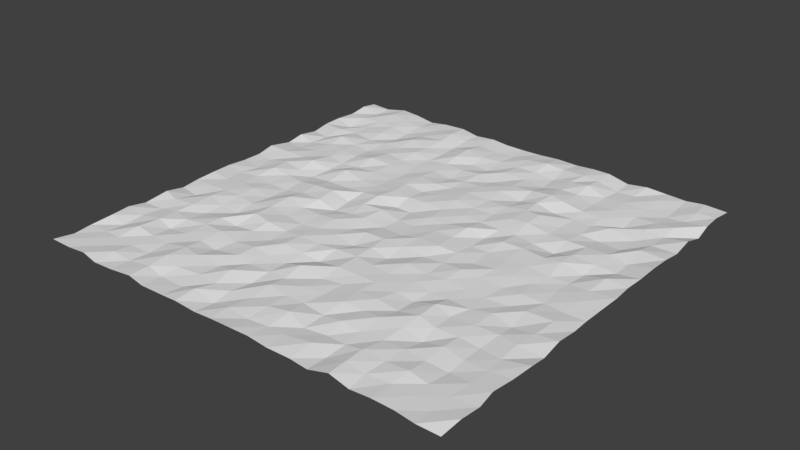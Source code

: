 # Source: plane1.blend  (saved by Blender 2.79.0; exported with 4.5.12 LTS)
import bpy
from mathutils import Matrix  # noqa: F401  (used for matrix-valued properties, if any)

bpy.ops.wm.read_factory_settings(use_empty=True)
scene = bpy.context.scene
scene.name = 'Scene'

# ---- collections
col_collection_1 = bpy.data.collections.new('Collection 1'); scene.collection.children.link(col_collection_1)

# ---- world
world_world = bpy.data.worlds.new('World'); scene.world = world_world
world_world.color = (0.05088, 0.05088, 0.05088)
world_world.use_sun_shadow = False
world_world.sun_shadow_jitter_overblur = 0.0
world_world.cycles.sampling_method = 'MANUAL'

# ---- meshes
me_plane = bpy.data.meshes.new('Plane')
me_plane.from_pydata([(-20.29, -19.97, -0.1027), (19.95, -19.95, -0.2278), (-19.99, 19.72, 0.05388), (19.99, 19.93, -0.1101), (-20.02, 18.19, 0.2372), (-19.97, 16.31, 0.01151), (-20.17, 14.37, 0.04981), (-20.14, 12.56, 0.01553), (-20.01, 10.69, -0.1891), (-19.96, 8.693, 0.1236), (-20.0, 7.004, -0.1814), (-20.18, 4.775, 0.1452), (-19.99, 2.988, -0.08464), (-20.05, 1.105, -0.1088), (-20.1, -0.8256, 0.01752), (-19.94, -2.867, 0.07432), (-20.1, -4.681, -0.1026), (-19.98, -6.468, -0.2201), (-19.84, -8.435, 0.183), (-20.06, -10.63, -0.1976), (-20.18, -12.39, 0.04439), (-19.89, -14.32, 0.08887), (-20.13, -16.39, -0.158), (-19.93, -18.16, -0.1983), (-18.17, -19.98, -0.1079), (-16.18, -19.96, 0.06272), (-14.42, -20.2, -0.09951), (-12.51, -20.11, -0.07802), (-10.35, -19.99, 0.09411), (-8.652, -20.16, -0.07239), (-6.394, -20.07, -0.09018), (-4.841, -20.13, 0.04747), (-2.854, -20.01, -0.1876), (-1.134, -19.99, -0.08742), (1.055, -20.1, 0.08496), (2.791, -19.97, 0.02564), (4.766, -20.12, -0.009644), (6.806, -19.91, -0.1616), (8.592, -20.02, -0.2169), (10.42, -19.85, 0.1881), (12.27, -19.89, -0.2205), (14.14, -19.89, -0.06507), (16.09, -19.85, -0.1227), (18.06, -20.17, -0.03309), (20.06, -18.03, 0.0437), (20.12, -16.15, -0.07034), (19.86, -14.37, 0.02419), (20.08, -12.43, 0.01605), (20.29, -10.46, 0.1592), (20.15, -8.765, -0.1478), (20.05, -6.73, 0.1478), (19.98, -4.615, -0.115), (19.91, -2.947, -0.1276), (20.03, -1.032, -0.00861), (20.18, 0.9064, 0.1454), (19.99, 2.88, 0.05923), (20.1, 4.6, 0.1054), (20.12, 6.668, 0.1714), (20.11, 8.678, 0.06863), (20.18, 10.37, -0.09137), (20.1, 12.4, 0.1902), (20.07, 14.44, -0.3849), (19.95, 16.22, 0.009699), (19.81, 18.14, -0.04816), (17.87, 19.94, -0.03285), (16.14, 19.93, -0.22), (14.17, 20.1, -0.2225), (12.35, 19.83, 0.009), (10.43, 19.8, -0.2372), (8.388, 19.98, 0.1132), (6.703, 19.96, 0.1165), (4.882, 20.12, -0.08841), (2.879, 20.06, -0.01348), (0.8443, 19.98, -0.09806), (-1.069, 20.01, -0.1559), (-2.878, 19.85, -0.05654), (-4.631, 20.0, 0.02035), (-6.59, 19.92, -0.09664), (-8.341, 19.99, 0.1697), (-10.55, 20.05, 0.05344), (-12.3, 19.91, -0.1199), (-14.3, 20.07, 0.09401), (-16.22, 20.31, 0.1045), (-18.07, 19.81, -0.08427), (-18.21, -18.06, -0.09826), (-18.15, -16.24, -0.1736), (-18.17, -14.42, -0.2882), (-18.22, -12.46, -0.1492), (-17.96, -10.57, -0.1771), (-18.31, -8.788, 0.03291), (-17.95, -6.79, -0.266), (-18.0, -4.807, -0.04699), (-18.04, -2.914, -0.08292), (-18.28, -1.07, -0.1351), (-17.78, 0.7765, -0.1275), (-18.31, 2.711, -0.1393), (-18.13, 4.852, 0.09264), (-18.13, 6.678, -0.1436), (-18.25, 8.45, -0.2077), (-18.08, 10.36, -0.1993), (-18.16, 12.36, 0.03501), (-18.16, 13.96, -0.2942), (-18.09, 16.07, 0.07091), (-18.07, 18.19, -0.1315), (-16.23, -18.11, -0.08568), (-16.45, -16.34, -0.07869), (-16.25, -14.38, 0.217), (-16.2, -12.23, 0.08733), (-16.27, -10.31, 0.02664), (-16.1, -8.629, 0.1166), (-16.24, -6.39, 0.1009), (-16.24, -4.665, 0.01912), (-16.21, -2.7, 0.01079), (-16.4, -0.7954, -0.03595), (-16.07, 1.144, 0.2177), (-16.37, 2.963, 0.1477), (-16.06, 4.933, 0.0158), (-16.22, 6.863, 0.008), (-16.05, 8.899, 0.04962), (-16.3, 10.57, 0.2877), (-16.29, 12.79, -0.07659), (-16.45, 14.73, -0.05925), (-16.21, 16.32, 0.08756), (-16.24, 18.46, 0.2333), (-14.44, -18.34, 0.1074), (-14.36, -16.55, -0.07222), (-14.38, -14.39, -0.06201), (-14.62, -12.48, -0.2559), (-14.32, -10.72, 0.02586), (-14.48, -8.634, -0.2371), (-14.35, -6.776, -0.1411), (-14.4, -4.709, 0.008658), (-14.54, -2.921, 0.08193), (-14.36, -1.047, -0.126), (-14.35, 1.181, -0.05497), (-14.24, 2.668, 0.02172), (-14.33, 4.524, 0.3253), (-14.16, 6.709, 0.08392), (-14.13, 8.451, 0.06879), (-14.32, 10.48, -0.03247), (-14.12, 12.41, -0.1217), (-14.28, 14.1, 0.04043), (-14.38, 16.2, 0.03564), (-14.17, 18.15, 0.09018), (-12.57, -18.24, -0.1406), (-12.44, -16.41, -0.1846), (-12.54, -14.48, -0.08758), (-12.52, -12.44, 0.0009919), (-12.4, -10.4, 0.08006), (-12.38, -8.741, 0.05902), (-12.49, -6.877, -0.2692), (-12.53, -5.03, -0.059), (-12.34, -2.911, -0.1509), (-12.35, -1.038, -0.191), (-12.36, 0.9196, -0.03423), (-12.65, 2.663, -0.2636), (-12.39, 4.781, -0.1623), (-12.44, 6.453, -0.1447), (-12.46, 8.559, -0.06334), (-12.53, 10.26, -0.1737), (-12.34, 12.53, -0.02574), (-12.44, 14.45, -0.2676), (-12.47, 15.94, -0.2095), (-12.46, 18.08, -0.02742), (-10.39, -18.02, 0.08153), (-10.44, -16.13, 0.2562), (-10.4, -14.28, 0.208), (-10.52, -12.56, 0.001777), (-10.42, -10.51, 0.1265), (-10.61, -8.649, -0.2026), (-10.34, -6.517, 0.2546), (-10.52, -4.656, 0.1604), (-10.46, -2.433, 0.2953), (-10.44, -0.8974, 0.09487), (-10.41, 0.8375, 0.2375), (-10.57, 2.645, -0.08095), (-10.51, 4.907, 0.2907), (-10.55, 6.576, -0.04075), (-10.59, 8.549, 0.2723), (-10.27, 10.67, 0.07383), (-10.47, 12.36, 0.03328), (-10.4, 14.5, 0.2631), (-10.6, 16.11, 0.03493), (-10.4, 18.11, 0.02486), (-8.81, -18.19, -0.2163), (-8.647, -16.63, 0.02966), (-8.764, -14.54, 0.1691), (-8.789, -12.63, -0.193), (-8.395, -10.76, -0.07126), (-8.683, -8.569, -0.04247), (-8.559, -6.932, 0.2226), (-8.465, -4.754, -0.03488), (-8.498, -2.828, -0.01766), (-8.235, -1.054, 0.2041), (-8.527, 0.9515, 0.2634), (-8.515, 2.712, -0.1032), (-8.294, 4.647, -0.008061), (-8.619, 6.543, 0.04083), (-8.411, 8.812, 0.04827), (-8.439, 10.38, -0.01046), (-8.355, 12.41, 0.1702), (-8.32, 14.04, 0.07865), (-8.104, 16.27, 0.1901), (-8.349, 17.95, 0.2981), (-6.282, -18.19, -0.1903), (-6.461, -16.27, -0.02626), (-6.321, -14.21, -0.08346), (-6.37, -12.36, 0.09197), (-6.314, -10.65, 0.1181), (-6.486, -8.802, -0.1118), (-6.54, -6.81, -0.06094), (-6.423, -4.972, -0.1186), (-6.46, -2.852, -0.0286), (-6.442, -0.9474, -0.3584), (-6.661, 1.005, -0.2882), (-6.523, 2.833, -0.01696), (-6.559, 4.644, -0.04558), (-6.412, 6.636, -0.1029), (-6.318, 8.485, -0.1591), (-6.767, 10.43, -0.1346), (-6.561, 12.24, -0.1344), (-6.446, 14.28, -0.1312), (-6.618, 16.08, -0.1704), (-6.614, 18.14, -0.064), (-4.934, -18.13, 0.1252), (-4.56, -16.37, -0.05678), (-4.921, -14.54, 0.1864), (-4.901, -12.55, -0.1371), (-4.732, -10.7, -0.07383), (-4.863, -8.776, 0.1567), (-4.923, -6.881, 0.05915), (-4.846, -4.726, -0.0766), (-4.876, -2.777, 0.04554), (-4.534, -0.9214, -0.1025), (-4.784, 0.9513, 0.09101), (-4.724, 2.721, 0.2363), (-4.481, 4.899, 0.1086), (-4.728, 6.56, 0.02111), (-4.682, 8.66, 0.01727), (-4.665, 10.62, -0.1026), (-4.749, 12.49, -0.05892), (-4.767, 14.12, 0.182), (-4.887, 16.05, 0.1917), (-4.642, 18.06, -0.04654), (-2.867, -18.07, -0.372), (-3.012, -16.31, -0.1729), (-2.842, -14.25, -0.3534), (-2.859, -12.34, -0.1728), (-2.912, -10.44, -0.2543), (-3.001, -8.574, -0.139), (-2.999, -6.679, -0.09583), (-2.847, -4.583, -0.02767), (-2.779, -3.019, -0.1419), (-3.091, -0.971, 0.04999), (-2.838, 1.105, 0.101), (-2.735, 2.898, -0.3484), (-2.815, 4.665, -0.05575), (-2.782, 6.601, -0.2168), (-2.732, 8.31, 0.009882), (-2.616, 10.48, -0.2508), (-2.838, 12.4, -0.08344), (-2.902, 14.21, -0.2282), (-2.925, 15.88, -0.03586), (-2.874, 17.79, -0.1349), (-1.195, -18.18, -0.03564), (-0.9944, -16.11, -0.124), (-1.054, -14.07, 0.1058), (-1.094, -12.47, -0.08465), (-1.228, -10.56, 0.2146), (-1.273, -8.41, -0.4147), (-1.201, -6.479, -0.03499), (-0.7956, -4.952, -0.2317), (-1.125, -2.914, 0.07333), (-1.083, -0.9881, -0.2204), (-0.8056, 0.8738, -0.2325), (-1.233, 2.873, -0.3646), (-1.082, 4.772, -0.02699), (-1.077, 6.86, -0.05859), (-1.205, 8.645, -0.1259), (-1.086, 10.47, -0.08233), (-0.9232, 12.53, 0.02569), (-1.118, 14.14, -0.2976), (-1.176, 16.3, -0.149), (-1.003, 18.21, -0.1925), (0.9497, -18.24, -0.1411), (1.033, -16.28, 0.04692), (0.9684, -14.23, -0.03027), (1.039, -12.5, 0.02784), (1.208, -10.53, -0.1412), (1.07, -8.697, 0.1026), (1.077, -6.56, 0.1009), (0.9941, -4.751, 0.09935), (0.7803, -2.921, 0.1085), (1.214, -1.169, -0.1357), (0.7322, 0.8825, -0.1954), (1.042, 2.72, -0.03504), (0.9634, 4.81, -0.07921), (0.92, 6.709, 0.09716), (0.6822, 8.619, 0.0465), (0.7045, 10.4, -0.01267), (0.8226, 12.12, -0.2013), (0.6776, 14.22, 0.03038), (0.8585, 16.18, -0.06796), (0.849, 17.98, 0.06951), (2.868, -18.05, -0.1138), (2.908, -15.88, 0.1526), (2.591, -14.12, -0.1076), (2.849, -12.36, -0.0948), (2.931, -10.24, -0.1078), (3.006, -8.628, 0.04408), (2.852, -6.714, 0.04475), (2.745, -4.79, -0.2572), (2.665, -2.829, -0.009898), (2.789, -0.7516, 0.03671), (2.966, 1.112, -0.02725), (2.722, 2.7, -0.08907), (2.98, 4.691, -0.003156), (2.819, 6.669, -0.08093), (2.906, 8.661, -0.0563), (2.691, 10.66, 0.06514), (2.859, 12.35, 0.01141), (2.785, 14.5, -0.1332), (2.815, 16.2, -0.04745), (2.904, 17.99, 0.2709), (4.659, -18.06, -0.05855), (4.836, -16.42, -0.2333), (4.79, -14.35, -0.1661), (4.9, -12.39, 0.1365), (4.624, -10.39, 0.05675), (4.805, -8.572, 0.03884), (4.669, -6.889, -0.001683), (4.777, -4.954, 0.1253), (4.81, -2.806, -0.1939), (4.904, -1.043, 0.1169), (4.775, 1.05, 0.00105), (4.902, 2.999, 0.1686), (4.807, 4.887, -0.1226), (4.771, 6.713, -0.1148), (4.96, 8.525, 0.03093), (4.985, 10.63, -0.2499), (4.899, 12.53, 0.05581), (4.902, 14.14, -0.227), (4.795, 16.27, -0.219), (4.564, 18.2, 0.03923), (6.859, -17.68, 0.01669), (6.753, -16.1, -0.2231), (6.625, -14.35, 0.1058), (6.789, -12.1, -0.05374), (6.583, -10.41, 0.1007), (6.861, -8.605, -0.0455), (6.97, -6.479, -0.05919), (6.86, -4.869, -0.07795), (6.798, -2.725, -0.08774), (6.507, -0.7859, -0.05406), (6.75, 1.07, -0.1763), (6.595, 3.035, -0.2855), (6.893, 4.727, -0.08665), (6.731, 6.667, 0.1502), (6.848, 8.726, 0.1704), (6.621, 10.65, 0.09632), (6.953, 12.45, 0.3074), (6.723, 14.37, 0.06326), (6.49, 16.17, 0.08847), (6.946, 17.99, 0.2215), (8.534, -18.14, -0.313), (8.632, -16.23, -0.1407), (8.407, -14.39, -0.07318), (8.405, -12.29, 0.1417), (8.618, -10.5, -0.1213), (8.514, -8.549, -0.2761), (8.679, -6.852, -0.1803), (8.556, -4.717, -0.0242), (8.676, -2.876, 0.08996), (8.552, -1.172, -0.1767), (8.409, 0.985, -0.1345), (8.507, 2.846, 0.1262), (8.443, 4.769, -0.07008), (8.265, 6.784, 0.2165), (8.276, 8.638, 0.2365), (8.557, 10.46, -0.2217), (8.334, 12.14, 0.2314), (8.435, 14.46, 0.04827), (8.371, 16.24, 0.321), (8.374, 18.01, 0.0827), (10.31, -18.02, 0.1543), (10.18, -16.22, 0.1206), (10.38, -14.19, -0.08173), (10.43, -12.16, 0.02822), (10.52, -10.35, 0.1886), (10.4, -8.327, 0.1593), (10.35, -6.758, -0.1782), (10.53, -4.811, -0.1527), (10.3, -2.671, -0.08901), (10.51, -1.002, -0.0315), (10.3, 0.8539, -0.02827), (10.39, 3.035, 0.06749), (10.28, 4.538, -0.1392), (10.49, 6.712, -0.07387), (10.46, 8.384, -0.1474), (10.52, 10.42, -0.1796), (10.42, 12.0, -0.04194), (10.26, 14.01, -0.1914), (10.31, 15.94, -0.1987), (10.47, 17.86, -0.302), (12.03, -18.03, -0.1155), (12.17, -16.09, -0.06982), (12.23, -14.13, -0.05553), (12.37, -12.3, -0.334), (12.14, -10.58, -0.07742), (11.96, -8.572, -0.189), (12.44, -6.836, -0.1746), (12.23, -4.838, -0.2195), (12.5, -2.75, -0.1923), (12.17, -0.9383, -0.03578), (12.28, 1.026, -0.001941), (12.55, 2.803, 0.07233), (12.33, 4.558, -0.3858), (12.24, 6.609, -0.04443), (12.38, 8.467, -0.1876), (12.18, 10.52, -0.2204), (12.29, 12.19, -0.1599), (12.3, 14.18, -0.1413), (12.19, 16.07, -0.1603), (12.14, 17.88, -0.2498), (14.1, -17.74, -0.1296), (14.23, -16.08, 0.09122), (14.22, -14.25, -0.1253), (14.14, -12.19, -0.006075), (14.08, -10.41, -0.1419), (14.1, -8.514, -0.08215), (14.11, -6.411, -0.07415), (14.29, -4.593, -0.2661), (14.14, -2.884, -0.06849), (13.92, -0.7995, -0.1662), (14.37, 0.7824, -0.1156), (14.0, 2.919, 0.1264), (14.03, 4.613, 0.07248), (14.04, 6.675, -0.05708), (14.1, 8.653, -0.3706), (13.96, 10.77, 0.004158), (14.35, 12.22, -0.418), (14.2, 14.42, -0.2781), (14.11, 16.12, -0.223), (14.27, 18.29, -0.1364), (16.01, -17.95, -0.1007), (15.99, -16.22, -0.1258), (16.06, -14.1, -0.3306), (16.07, -12.42, -0.2257), (15.97, -10.45, -0.2888), (16.13, -8.354, -0.1094), (16.12, -6.833, -0.2778), (15.88, -4.707, -0.003933), (16.24, -2.628, -0.1646), (15.93, -0.8108, -0.1707), (16.0, 1.003, -0.2102), (16.11, 3.024, -0.3197), (16.12, 4.649, -0.07242), (16.18, 6.657, 0.02551), (16.18, 8.293, -0.2657), (16.35, 10.54, -0.2871), (16.13, 12.48, -0.05317), (16.26, 14.28, -0.165), (16.28, 16.05, -0.3195), (16.22, 18.06, -0.2971), (17.94, -18.46, -0.1238), (17.92, -16.53, -0.1032), (18.17, -14.33, -0.1013), (18.18, -12.43, -0.1171), (17.97, -10.84, -0.1208), (17.94, -8.83, 0.03048), (18.18, -6.9, 0.05203), (18.27, -4.599, 0.03381), (17.94, -2.934, -0.1405), (18.12, -1.072, -0.01322), (17.88, 0.6617, -0.01007), (18.11, 2.807, 0.2194), (18.01, 4.66, -0.2091), (17.97, 6.396, -0.1647), (17.83, 8.65, 0.1483), (17.86, 10.45, -0.1651), (17.91, 12.48, -0.2326), (18.04, 14.2, 0.04286), (17.88, 16.11, -0.2194), (18.14, 18.08, -0.01935)], [], [(483, 63, 3, 64), (4, 103, 83, 2), (103, 123, 82, 83), (123, 143, 81, 82), (143, 163, 80, 81), (163, 183, 79, 80), (183, 203, 78, 79), (203, 223, 77, 78), (223, 243, 76, 77), (243, 263, 75, 76), (263, 283, 74, 75), (283, 303, 73, 74), (303, 323, 72, 73), (323, 343, 71, 72), (343, 363, 70, 71), (363, 383, 69, 70), (383, 403, 68, 69), (403, 423, 67, 68), (423, 443, 66, 67), (443, 463, 65, 66), (463, 483, 64, 65), (0, 24, 84, 23), (23, 84, 85, 22), (22, 85, 86, 21), (21, 86, 87, 20), (20, 87, 88, 19), (19, 88, 89, 18), (18, 89, 90, 17), (17, 90, 91, 16), (16, 91, 92, 15), (15, 92, 93, 14), (14, 93, 94, 13), (13, 94, 95, 12), (12, 95, 96, 11), (11, 96, 97, 10), (10, 97, 98, 9), (9, 98, 99, 8), (8, 99, 100, 7), (7, 100, 101, 6), (6, 101, 102, 5), (5, 102, 103, 4), (24, 25, 104, 84), (84, 104, 105, 85), (85, 105, 106, 86), (86, 106, 107, 87), (87, 107, 108, 88), (88, 108, 109, 89), (89, 109, 110, 90), (90, 110, 111, 91), (91, 111, 112, 92), (92, 112, 113, 93), (93, 113, 114, 94), (94, 114, 115, 95), (95, 115, 116, 96), (96, 116, 117, 97), (97, 117, 118, 98), (98, 118, 119, 99), (99, 119, 120, 100), (100, 120, 121, 101), (101, 121, 122, 102), (102, 122, 123, 103), (25, 26, 124, 104), (104, 124, 125, 105), (105, 125, 126, 106), (106, 126, 127, 107), (107, 127, 128, 108), (108, 128, 129, 109), (109, 129, 130, 110), (110, 130, 131, 111), (111, 131, 132, 112), (112, 132, 133, 113), (113, 133, 134, 114), (114, 134, 135, 115), (115, 135, 136, 116), (116, 136, 137, 117), (117, 137, 138, 118), (118, 138, 139, 119), (119, 139, 140, 120), (120, 140, 141, 121), (121, 141, 142, 122), (122, 142, 143, 123), (26, 27, 144, 124), (124, 144, 145, 125), (125, 145, 146, 126), (126, 146, 147, 127), (127, 147, 148, 128), (128, 148, 149, 129), (129, 149, 150, 130), (130, 150, 151, 131), (131, 151, 152, 132), (132, 152, 153, 133), (133, 153, 154, 134), (134, 154, 155, 135), (135, 155, 156, 136), (136, 156, 157, 137), (137, 157, 158, 138), (138, 158, 159, 139), (139, 159, 160, 140), (140, 160, 161, 141), (141, 161, 162, 142), (142, 162, 163, 143), (27, 28, 164, 144), (144, 164, 165, 145), (145, 165, 166, 146), (146, 166, 167, 147), (147, 167, 168, 148), (148, 168, 169, 149), (149, 169, 170, 150), (150, 170, 171, 151), (151, 171, 172, 152), (152, 172, 173, 153), (153, 173, 174, 154), (154, 174, 175, 155), (155, 175, 176, 156), (156, 176, 177, 157), (157, 177, 178, 158), (158, 178, 179, 159), (159, 179, 180, 160), (160, 180, 181, 161), (161, 181, 182, 162), (162, 182, 183, 163), (28, 29, 184, 164), (164, 184, 185, 165), (165, 185, 186, 166), (166, 186, 187, 167), (167, 187, 188, 168), (168, 188, 189, 169), (169, 189, 190, 170), (170, 190, 191, 171), (171, 191, 192, 172), (172, 192, 193, 173), (173, 193, 194, 174), (174, 194, 195, 175), (175, 195, 196, 176), (176, 196, 197, 177), (177, 197, 198, 178), (178, 198, 199, 179), (179, 199, 200, 180), (180, 200, 201, 181), (181, 201, 202, 182), (182, 202, 203, 183), (29, 30, 204, 184), (184, 204, 205, 185), (185, 205, 206, 186), (186, 206, 207, 187), (187, 207, 208, 188), (188, 208, 209, 189), (189, 209, 210, 190), (190, 210, 211, 191), (191, 211, 212, 192), (192, 212, 213, 193), (193, 213, 214, 194), (194, 214, 215, 195), (195, 215, 216, 196), (196, 216, 217, 197), (197, 217, 218, 198), (198, 218, 219, 199), (199, 219, 220, 200), (200, 220, 221, 201), (201, 221, 222, 202), (202, 222, 223, 203), (30, 31, 224, 204), (204, 224, 225, 205), (205, 225, 226, 206), (206, 226, 227, 207), (207, 227, 228, 208), (208, 228, 229, 209), (209, 229, 230, 210), (210, 230, 231, 211), (211, 231, 232, 212), (212, 232, 233, 213), (213, 233, 234, 214), (214, 234, 235, 215), (215, 235, 236, 216), (216, 236, 237, 217), (217, 237, 238, 218), (218, 238, 239, 219), (219, 239, 240, 220), (220, 240, 241, 221), (221, 241, 242, 222), (222, 242, 243, 223), (31, 32, 244, 224), (224, 244, 245, 225), (225, 245, 246, 226), (226, 246, 247, 227), (227, 247, 248, 228), (228, 248, 249, 229), (229, 249, 250, 230), (230, 250, 251, 231), (231, 251, 252, 232), (232, 252, 253, 233), (233, 253, 254, 234), (234, 254, 255, 235), (235, 255, 256, 236), (236, 256, 257, 237), (237, 257, 258, 238), (238, 258, 259, 239), (239, 259, 260, 240), (240, 260, 261, 241), (241, 261, 262, 242), (242, 262, 263, 243), (32, 33, 264, 244), (244, 264, 265, 245), (245, 265, 266, 246), (246, 266, 267, 247), (247, 267, 268, 248), (248, 268, 269, 249), (249, 269, 270, 250), (250, 270, 271, 251), (251, 271, 272, 252), (252, 272, 273, 253), (253, 273, 274, 254), (254, 274, 275, 255), (255, 275, 276, 256), (256, 276, 277, 257), (257, 277, 278, 258), (258, 278, 279, 259), (259, 279, 280, 260), (260, 280, 281, 261), (261, 281, 282, 262), (262, 282, 283, 263), (33, 34, 284, 264), (264, 284, 285, 265), (265, 285, 286, 266), (266, 286, 287, 267), (267, 287, 288, 268), (268, 288, 289, 269), (269, 289, 290, 270), (270, 290, 291, 271), (271, 291, 292, 272), (272, 292, 293, 273), (273, 293, 294, 274), (274, 294, 295, 275), (275, 295, 296, 276), (276, 296, 297, 277), (277, 297, 298, 278), (278, 298, 299, 279), (279, 299, 300, 280), (280, 300, 301, 281), (281, 301, 302, 282), (282, 302, 303, 283), (34, 35, 304, 284), (284, 304, 305, 285), (285, 305, 306, 286), (286, 306, 307, 287), (287, 307, 308, 288), (288, 308, 309, 289), (289, 309, 310, 290), (290, 310, 311, 291), (291, 311, 312, 292), (292, 312, 313, 293), (293, 313, 314, 294), (294, 314, 315, 295), (295, 315, 316, 296), (296, 316, 317, 297), (297, 317, 318, 298), (298, 318, 319, 299), (299, 319, 320, 300), (300, 320, 321, 301), (301, 321, 322, 302), (302, 322, 323, 303), (35, 36, 324, 304), (304, 324, 325, 305), (305, 325, 326, 306), (306, 326, 327, 307), (307, 327, 328, 308), (308, 328, 329, 309), (309, 329, 330, 310), (310, 330, 331, 311), (311, 331, 332, 312), (312, 332, 333, 313), (313, 333, 334, 314), (314, 334, 335, 315), (315, 335, 336, 316), (316, 336, 337, 317), (317, 337, 338, 318), (318, 338, 339, 319), (319, 339, 340, 320), (320, 340, 341, 321), (321, 341, 342, 322), (322, 342, 343, 323), (36, 37, 344, 324), (324, 344, 345, 325), (325, 345, 346, 326), (326, 346, 347, 327), (327, 347, 348, 328), (328, 348, 349, 329), (329, 349, 350, 330), (330, 350, 351, 331), (331, 351, 352, 332), (332, 352, 353, 333), (333, 353, 354, 334), (334, 354, 355, 335), (335, 355, 356, 336), (336, 356, 357, 337), (337, 357, 358, 338), (338, 358, 359, 339), (339, 359, 360, 340), (340, 360, 361, 341), (341, 361, 362, 342), (342, 362, 363, 343), (37, 38, 364, 344), (344, 364, 365, 345), (345, 365, 366, 346), (346, 366, 367, 347), (347, 367, 368, 348), (348, 368, 369, 349), (349, 369, 370, 350), (350, 370, 371, 351), (351, 371, 372, 352), (352, 372, 373, 353), (353, 373, 374, 354), (354, 374, 375, 355), (355, 375, 376, 356), (356, 376, 377, 357), (357, 377, 378, 358), (358, 378, 379, 359), (359, 379, 380, 360), (360, 380, 381, 361), (361, 381, 382, 362), (362, 382, 383, 363), (38, 39, 384, 364), (364, 384, 385, 365), (365, 385, 386, 366), (366, 386, 387, 367), (367, 387, 388, 368), (368, 388, 389, 369), (369, 389, 390, 370), (370, 390, 391, 371), (371, 391, 392, 372), (372, 392, 393, 373), (373, 393, 394, 374), (374, 394, 395, 375), (375, 395, 396, 376), (376, 396, 397, 377), (377, 397, 398, 378), (378, 398, 399, 379), (379, 399, 400, 380), (380, 400, 401, 381), (381, 401, 402, 382), (382, 402, 403, 383), (39, 40, 404, 384), (384, 404, 405, 385), (385, 405, 406, 386), (386, 406, 407, 387), (387, 407, 408, 388), (388, 408, 409, 389), (389, 409, 410, 390), (390, 410, 411, 391), (391, 411, 412, 392), (392, 412, 413, 393), (393, 413, 414, 394), (394, 414, 415, 395), (395, 415, 416, 396), (396, 416, 417, 397), (397, 417, 418, 398), (398, 418, 419, 399), (399, 419, 420, 400), (400, 420, 421, 401), (401, 421, 422, 402), (402, 422, 423, 403), (40, 41, 424, 404), (404, 424, 425, 405), (405, 425, 426, 406), (406, 426, 427, 407), (407, 427, 428, 408), (408, 428, 429, 409), (409, 429, 430, 410), (410, 430, 431, 411), (411, 431, 432, 412), (412, 432, 433, 413), (413, 433, 434, 414), (414, 434, 435, 415), (415, 435, 436, 416), (416, 436, 437, 417), (417, 437, 438, 418), (418, 438, 439, 419), (419, 439, 440, 420), (420, 440, 441, 421), (421, 441, 442, 422), (422, 442, 443, 423), (41, 42, 444, 424), (424, 444, 445, 425), (425, 445, 446, 426), (426, 446, 447, 427), (427, 447, 448, 428), (428, 448, 449, 429), (429, 449, 450, 430), (430, 450, 451, 431), (431, 451, 452, 432), (432, 452, 453, 433), (433, 453, 454, 434), (434, 454, 455, 435), (435, 455, 456, 436), (436, 456, 457, 437), (437, 457, 458, 438), (438, 458, 459, 439), (439, 459, 460, 440), (440, 460, 461, 441), (441, 461, 462, 442), (442, 462, 463, 443), (42, 43, 464, 444), (444, 464, 465, 445), (445, 465, 466, 446), (446, 466, 467, 447), (447, 467, 468, 448), (448, 468, 469, 449), (449, 469, 470, 450), (450, 470, 471, 451), (451, 471, 472, 452), (452, 472, 473, 453), (453, 473, 474, 454), (454, 474, 475, 455), (455, 475, 476, 456), (456, 476, 477, 457), (457, 477, 478, 458), (458, 478, 479, 459), (459, 479, 480, 460), (460, 480, 481, 461), (461, 481, 482, 462), (462, 482, 483, 463), (43, 1, 44, 464), (464, 44, 45, 465), (465, 45, 46, 466), (466, 46, 47, 467), (467, 47, 48, 468), (468, 48, 49, 469), (469, 49, 50, 470), (470, 50, 51, 471), (471, 51, 52, 472), (472, 52, 53, 473), (473, 53, 54, 474), (474, 54, 55, 475), (475, 55, 56, 476), (476, 56, 57, 477), (477, 57, 58, 478), (478, 58, 59, 479), (479, 59, 60, 480), (480, 60, 61, 481), (481, 61, 62, 482), (482, 62, 63, 483)])
me_plane.use_remesh_preserve_volume = False
me_plane.use_remesh_preserve_attributes = False
me_plane.use_mirror_vertex_groups = False
me_plane.update()

# ---- objects
ob_plane = bpy.data.objects.new('Plane', me_plane)

# ---- transforms, parenting, visibility, modifiers, constraints
ob_plane.location = (0.0, 0.0, 0.0)
ob_plane.lineart.crease_threshold = 0.0

# ---- collection membership
col_collection_1.objects.link(ob_plane)

# ---- scene / render settings (as saved in the file)
scene.frame_start = 1; scene.frame_end = 250; scene.frame_set(1)
scene.render.engine = 'BLENDER_EEVEE_NEXT'
scene.render.resolution_percentage = 50
scene.render.dither_intensity = 0.0
scene.cycles.use_denoising = False
scene.cycles.samples = 128
scene.cycles.sampling_pattern = 'TABULATED_SOBOL'
scene.cycles.use_adaptive_sampling = False
scene.cycles.use_light_tree = False
scene.cycles.blur_glossy = 0.0
scene.cycles.sample_clamp_indirect = 0.0
scene.view_settings.view_transform = 'Standard'
bpy.context.view_layer.update()

# ---- added for rendering (the .blend has no active camera and no usable light): camera, sun
cam_auto = bpy.data.cameras.new('AutoCamera')
cam_auto.lens = 50.0
cam_auto.sensor_width = 36.0
cam_auto.clip_end = 1000.0
ob_auto_camera = bpy.data.objects.new('AutoCamera', cam_auto)
scene.collection.objects.link(ob_auto_camera)
ob_auto_camera.location = (53.0602, -63.6159, 42.3992)
ob_auto_camera.rotation_euler = (1.09748, -7.21219e-08, 0.694738)
scene.camera = ob_auto_camera
light_auto_sun = bpy.data.lights.new('AutoSun', 'SUN')
light_auto_sun.energy = 3.0
light_auto_sun.angle = 0.0523599
ob_auto_sun = bpy.data.objects.new('AutoSun', light_auto_sun)
scene.collection.objects.link(ob_auto_sun)
ob_auto_sun.rotation_euler = (0.872665, 0.174533, 0.523599)
bpy.context.view_layer.update()
